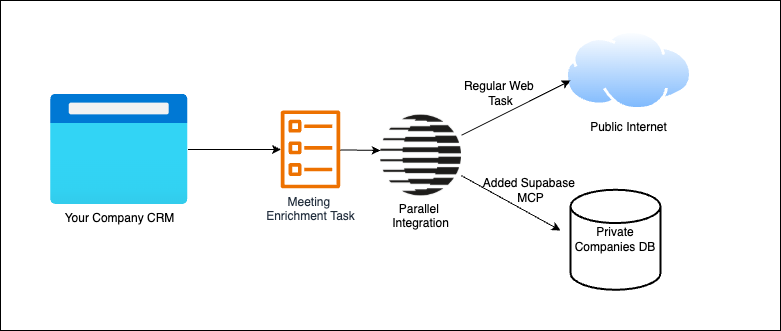

The diagram above was exported from draw.io. Its source (the exported page's mxGraphModel, read from the mxfile embedded in the PNG):
<mxGraphModel dx="1766" dy="570" grid="1" gridSize="10" guides="1" tooltips="1" connect="1" arrows="1" fold="1" page="1" pageScale="1" pageWidth="850" pageHeight="1100" math="0" shadow="0">
  <root>
    <mxCell id="0" />
    <mxCell id="1" parent="0" />
    <mxCell id="16" value="" style="rounded=0;whiteSpace=wrap;html=1;" vertex="1" parent="1">
      <mxGeometry x="-140" y="10" width="780" height="330" as="geometry" />
    </mxCell>
    <mxCell id="3" value="Private&lt;div&gt;Companies DB&lt;/div&gt;" style="strokeWidth=2;html=1;shape=mxgraph.flowchart.database;whiteSpace=wrap;" vertex="1" parent="1">
      <mxGeometry x="430" y="199.27" width="90" height="100" as="geometry" />
    </mxCell>
    <mxCell id="5" value="Public Internet" style="image;aspect=fixed;perimeter=ellipsePerimeter;html=1;align=center;shadow=0;dashed=0;spacingTop=3;image=img/lib/active_directory/internet_cloud.svg;" vertex="1" parent="1">
      <mxGeometry x="425" y="40" width="126.98" height="80" as="geometry" />
    </mxCell>
    <mxCell id="6" value="Meeting&amp;nbsp;&lt;div&gt;Enrichment&lt;span style=&quot;background-color: transparent;&quot;&gt;&amp;nbsp;Task&lt;/span&gt;&lt;/div&gt;" style="sketch=0;outlineConnect=0;fontColor=#232F3E;gradientColor=none;fillColor=#ED7100;strokeColor=none;dashed=0;verticalLabelPosition=bottom;verticalAlign=top;align=center;html=1;fontSize=12;fontStyle=0;aspect=fixed;pointerEvents=1;shape=mxgraph.aws4.ecs_task;" vertex="1" parent="1">
      <mxGeometry x="140" y="120" width="60" height="77.83" as="geometry" />
    </mxCell>
    <mxCell id="11" style="edgeStyle=none;html=1;exitX=1;exitY=0.75;exitDx=0;exitDy=0;" edge="1" parent="1" source="7">
      <mxGeometry relative="1" as="geometry">
        <mxPoint x="420" y="240" as="targetPoint" />
      </mxGeometry>
    </mxCell>
    <mxCell id="12" style="edgeStyle=none;html=1;exitX=1;exitY=0.25;exitDx=0;exitDy=0;" edge="1" parent="1" source="7">
      <mxGeometry relative="1" as="geometry">
        <mxPoint x="430" y="90" as="targetPoint" />
      </mxGeometry>
    </mxCell>
    <mxCell id="7" value="Parallel &#10;Integration" style="shape=image;verticalLabelPosition=bottom;labelBackgroundColor=default;verticalAlign=top;aspect=fixed;imageAspect=0;image=data:image/png,(base64 omitted: 5908 chars);" vertex="1" parent="1">
      <mxGeometry x="240" y="124.65" width="81" height="80.7" as="geometry" />
    </mxCell>
    <mxCell id="8" value="" style="endArrow=classic;html=1;" edge="1" parent="1" source="6">
      <mxGeometry width="50" height="50" relative="1" as="geometry">
        <mxPoint x="400" y="330" as="sourcePoint" />
        <mxPoint x="240" y="160" as="targetPoint" />
      </mxGeometry>
    </mxCell>
    <mxCell id="17" value="" style="edgeStyle=none;html=1;" edge="1" parent="1" source="10" target="6">
      <mxGeometry relative="1" as="geometry" />
    </mxCell>
    <mxCell id="10" value="Your Company CRM" style="image;aspect=fixed;html=1;points=[];align=center;fontSize=12;image=img/lib/azure2/general/Browser.svg;" vertex="1" parent="1">
      <mxGeometry x="-90" y="103.91" width="137.5" height="110" as="geometry" />
    </mxCell>
    <mxCell id="13" value="Regular Web&amp;nbsp;&lt;div&gt;Task&lt;/div&gt;" style="text;html=1;align=center;verticalAlign=middle;resizable=0;points=[];autosize=1;strokeColor=none;fillColor=none;" vertex="1" parent="1">
      <mxGeometry x="310" y="83" width="100" height="40" as="geometry" />
    </mxCell>
    <mxCell id="14" value="Added Supabase&amp;nbsp;&lt;div&gt;MCP&lt;/div&gt;" style="text;html=1;align=center;verticalAlign=middle;resizable=0;points=[];autosize=1;strokeColor=none;fillColor=none;" vertex="1" parent="1">
      <mxGeometry x="330" y="180" width="120" height="40" as="geometry" />
    </mxCell>
  </root>
</mxGraphModel>